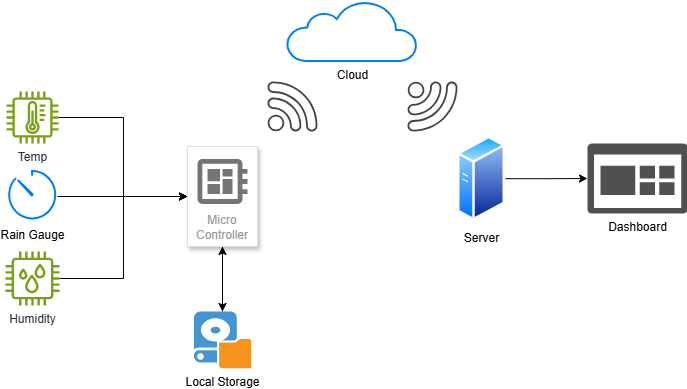

The diagram above was exported from draw.io. Its source (the exported page's mxGraphModel, read from the mxfile embedded in the PNG):
<mxGraphModel dx="838" dy="521" grid="1" gridSize="10" guides="1" tooltips="1" connect="1" arrows="1" fold="1" page="1" pageScale="1" pageWidth="850" pageHeight="1100" math="0" shadow="0">
  <root>
    <mxCell id="0" />
    <mxCell id="1" parent="0" />
    <mxCell id="B4Dh79tPWcjet367EdTr-10" edge="1" parent="1" source="B4Dh79tPWcjet367EdTr-1" style="edgeStyle=orthogonalEdgeStyle;rounded=0;orthogonalLoop=1;jettySize=auto;html=1;entryX=0;entryY=0.5;entryDx=0;entryDy=0;" target="B4Dh79tPWcjet367EdTr-4">
      <mxGeometry relative="1" as="geometry" />
    </mxCell>
    <mxCell id="B4Dh79tPWcjet367EdTr-1" parent="1" style="html=1;verticalLabelPosition=bottom;align=center;labelBackgroundColor=#ffffff;verticalAlign=top;strokeWidth=2;strokeColor=#0080F0;shadow=0;dashed=0;shape=mxgraph.ios7.icons.gauge;" value="Rain Gauge" vertex="1">
      <mxGeometry height="50" width="50" x="86" y="260" as="geometry" />
    </mxCell>
    <mxCell id="B4Dh79tPWcjet367EdTr-9" edge="1" parent="1" source="B4Dh79tPWcjet367EdTr-2" style="edgeStyle=orthogonalEdgeStyle;rounded=0;orthogonalLoop=1;jettySize=auto;html=1;entryX=0;entryY=0.5;entryDx=0;entryDy=0;" target="B4Dh79tPWcjet367EdTr-4">
      <mxGeometry relative="1" as="geometry" />
    </mxCell>
    <mxCell id="B4Dh79tPWcjet367EdTr-2" parent="1" style="sketch=0;outlineConnect=0;fontColor=#232F3E;gradientColor=none;fillColor=#7AA116;strokeColor=none;dashed=0;verticalLabelPosition=bottom;verticalAlign=top;align=center;html=1;fontSize=12;fontStyle=0;aspect=fixed;pointerEvents=1;shape=mxgraph.aws4.iot_thing_humidity_sensor;" value="Humidity" vertex="1">
      <mxGeometry height="54" width="54" x="84" y="340" as="geometry" />
    </mxCell>
    <mxCell id="B4Dh79tPWcjet367EdTr-13" edge="1" parent="1" source="B4Dh79tPWcjet367EdTr-3" style="edgeStyle=orthogonalEdgeStyle;rounded=0;orthogonalLoop=1;jettySize=auto;html=1;entryX=0;entryY=0.5;entryDx=0;entryDy=0;" target="B4Dh79tPWcjet367EdTr-4">
      <mxGeometry relative="1" as="geometry">
        <Array as="points">
          <mxPoint x="202" y="206" />
          <mxPoint x="202" y="285" />
        </Array>
        <mxPoint x="206" y="290" as="targetPoint" />
      </mxGeometry>
    </mxCell>
    <mxCell id="B4Dh79tPWcjet367EdTr-3" parent="1" style="sketch=0;outlineConnect=0;fontColor=#232F3E;gradientColor=none;fillColor=#7AA116;strokeColor=none;dashed=0;verticalLabelPosition=bottom;verticalAlign=top;align=center;html=1;fontSize=12;fontStyle=0;aspect=fixed;pointerEvents=1;shape=mxgraph.aws4.iot_thing_temperature_sensor;" value="Temp" vertex="1">
      <mxGeometry height="52" width="52" x="85" y="180" as="geometry" />
    </mxCell>
    <mxCell id="B4Dh79tPWcjet367EdTr-15" edge="1" parent="1" source="B4Dh79tPWcjet367EdTr-4" style="edgeStyle=orthogonalEdgeStyle;rounded=0;orthogonalLoop=1;jettySize=auto;html=1;" target="B4Dh79tPWcjet367EdTr-14">
      <mxGeometry relative="1" as="geometry" />
    </mxCell>
    <mxCell id="B4Dh79tPWcjet367EdTr-4" parent="1" style="fillColor=#ffffff;strokeColor=#dddddd;shadow=1;strokeWidth=1;rounded=1;absoluteArcSize=1;arcSize=2;labelPosition=center;verticalLabelPosition=middle;align=center;verticalAlign=bottom;spacingLeft=0;fontColor=#999999;fontSize=12;whiteSpace=wrap;spacingBottom=2;html=1;" value="Micro&lt;div&gt;Controller&lt;/div&gt;" vertex="1">
      <mxGeometry height="100" width="70" x="266" y="235" as="geometry" />
    </mxCell>
    <mxCell id="B4Dh79tPWcjet367EdTr-5" parent="B4Dh79tPWcjet367EdTr-4" style="sketch=0;dashed=0;connectable=0;html=1;fillColor=#757575;strokeColor=none;shape=mxgraph.gcp2.circuit_board;part=1;" value="" vertex="1">
      <mxGeometry height="45" relative="1" width="50" x="0.5" as="geometry">
        <mxPoint x="-25" y="12.5" as="offset" />
      </mxGeometry>
    </mxCell>
    <mxCell id="B4Dh79tPWcjet367EdTr-7" parent="1" style="html=1;verticalLabelPosition=bottom;align=center;labelBackgroundColor=#ffffff;verticalAlign=top;strokeWidth=2;strokeColor=#0080F0;shadow=0;dashed=0;shape=mxgraph.ios7.icons.cloud;" value="Cloud" vertex="1">
      <mxGeometry height="60" width="130" x="366" y="90" as="geometry" />
    </mxCell>
    <mxCell id="B4Dh79tPWcjet367EdTr-8" parent="1" style="sketch=0;pointerEvents=1;shadow=0;dashed=0;html=1;strokeColor=none;fillColor=#434445;aspect=fixed;labelPosition=center;verticalLabelPosition=bottom;verticalAlign=top;align=center;outlineConnect=0;shape=mxgraph.vvd.wi_fi;" value="" vertex="1">
      <mxGeometry height="50" width="50" x="346" y="170" as="geometry" />
    </mxCell>
    <mxCell id="B4Dh79tPWcjet367EdTr-16" edge="1" parent="1" source="B4Dh79tPWcjet367EdTr-14" style="edgeStyle=orthogonalEdgeStyle;rounded=0;orthogonalLoop=1;jettySize=auto;html=1;" target="B4Dh79tPWcjet367EdTr-4">
      <mxGeometry relative="1" as="geometry" />
    </mxCell>
    <mxCell id="B4Dh79tPWcjet367EdTr-14" parent="1" style="shadow=0;dashed=0;html=1;strokeColor=none;fillColor=#4495D1;labelPosition=center;verticalLabelPosition=bottom;verticalAlign=top;align=center;outlineConnect=0;shape=mxgraph.veeam.local_disk;" value="Local Storage" vertex="1">
      <mxGeometry height="56.8" width="57.2" x="272.40000000000003" y="400" as="geometry" />
    </mxCell>
    <mxCell id="B4Dh79tPWcjet367EdTr-17" parent="1" style="image;aspect=fixed;perimeter=ellipsePerimeter;html=1;align=center;shadow=0;dashed=0;spacingTop=3;image=img/lib/active_directory/generic_server.svg;" value="Server" vertex="1">
      <mxGeometry height="85.71" width="48" x="536" y="224.29000000000002" as="geometry" />
    </mxCell>
    <mxCell id="B4Dh79tPWcjet367EdTr-18" parent="1" style="sketch=0;pointerEvents=1;shadow=0;dashed=0;html=1;strokeColor=none;fillColor=#434445;aspect=fixed;labelPosition=center;verticalLabelPosition=bottom;verticalAlign=top;align=center;outlineConnect=0;shape=mxgraph.vvd.wi_fi;rotation=90;" value="" vertex="1">
      <mxGeometry height="50" width="50" x="486" y="170" as="geometry" />
    </mxCell>
    <mxCell id="B4Dh79tPWcjet367EdTr-19" parent="1" style="sketch=0;pointerEvents=1;shadow=0;dashed=0;html=1;strokeColor=none;labelPosition=center;verticalLabelPosition=bottom;verticalAlign=top;align=center;fillColor=#505050;shape=mxgraph.mscae.oms.dashboard" value="Dashboard" vertex="1">
      <mxGeometry height="70" width="100" x="666" y="232" as="geometry" />
    </mxCell>
    <mxCell id="B4Dh79tPWcjet367EdTr-20" edge="1" parent="1" source="B4Dh79tPWcjet367EdTr-17" style="edgeStyle=orthogonalEdgeStyle;rounded=0;orthogonalLoop=1;jettySize=auto;html=1;entryX=0;entryY=0.5;entryDx=0;entryDy=0;entryPerimeter=0;" target="B4Dh79tPWcjet367EdTr-19">
      <mxGeometry relative="1" as="geometry" />
    </mxCell>
  </root>
</mxGraphModel>